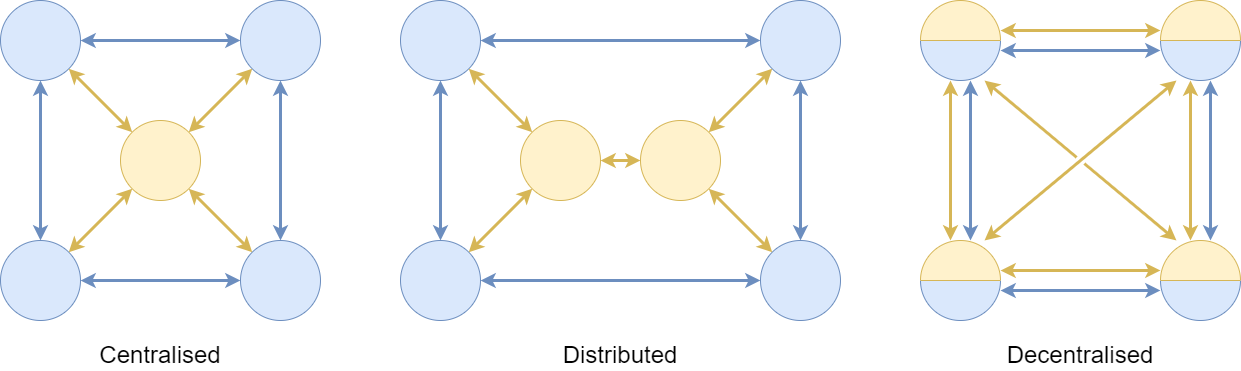

The diagram above was exported from draw.io. Its source (the exported page's mxGraphModel, read from the mxfile embedded in the PNG):
<mxGraphModel dx="1156" dy="814" grid="1" gridSize="10" guides="1" tooltips="1" connect="1" arrows="1" fold="1" page="1" pageScale="1" pageWidth="1169" pageHeight="827" math="0" shadow="0">
  <root>
    <mxCell id="0" />
    <object label="Decentralised" id="Y9stfomU-Q7BL41HzGWx-24">
      <mxCell parent="0" />
    </object>
    <mxCell id="Y9stfomU-Q7BL41HzGWx-34" value="" style="group;verticalAlign=middle;labelPosition=center;verticalLabelPosition=middle;align=center;" vertex="1" connectable="0" parent="Y9stfomU-Q7BL41HzGWx-24">
      <mxGeometry x="960" y="40" width="80" height="80" as="geometry" />
    </mxCell>
    <mxCell id="Y9stfomU-Q7BL41HzGWx-35" value="" style="verticalLabelPosition=bottom;verticalAlign=top;html=1;shape=mxgraph.basic.half_circle;fillColor=#dae8fc;strokeColor=#6c8ebf;" vertex="1" parent="Y9stfomU-Q7BL41HzGWx-34">
      <mxGeometry y="40" width="80" height="40" as="geometry" />
    </mxCell>
    <mxCell id="Y9stfomU-Q7BL41HzGWx-36" value="" style="verticalLabelPosition=bottom;verticalAlign=top;html=1;shape=mxgraph.basic.half_circle;rotation=-180;fillColor=#fff2cc;strokeColor=#d6b656;" vertex="1" parent="Y9stfomU-Q7BL41HzGWx-34">
      <mxGeometry width="80" height="40" as="geometry" />
    </mxCell>
    <mxCell id="Y9stfomU-Q7BL41HzGWx-37" value="" style="group" vertex="1" connectable="0" parent="Y9stfomU-Q7BL41HzGWx-24">
      <mxGeometry x="1200" y="40" width="80" height="80" as="geometry" />
    </mxCell>
    <mxCell id="Y9stfomU-Q7BL41HzGWx-38" value="" style="verticalLabelPosition=bottom;verticalAlign=top;html=1;shape=mxgraph.basic.half_circle;fillColor=#dae8fc;strokeColor=#6c8ebf;" vertex="1" parent="Y9stfomU-Q7BL41HzGWx-37">
      <mxGeometry y="40" width="80" height="40" as="geometry" />
    </mxCell>
    <mxCell id="Y9stfomU-Q7BL41HzGWx-39" value="" style="verticalLabelPosition=bottom;verticalAlign=top;html=1;shape=mxgraph.basic.half_circle;rotation=-180;fillColor=#fff2cc;strokeColor=#d6b656;" vertex="1" parent="Y9stfomU-Q7BL41HzGWx-37">
      <mxGeometry width="80" height="40" as="geometry" />
    </mxCell>
    <mxCell id="Y9stfomU-Q7BL41HzGWx-40" value="" style="group" vertex="1" connectable="0" parent="Y9stfomU-Q7BL41HzGWx-24">
      <mxGeometry x="960" y="280" width="80" height="80" as="geometry" />
    </mxCell>
    <mxCell id="Y9stfomU-Q7BL41HzGWx-41" value="" style="verticalLabelPosition=bottom;verticalAlign=top;html=1;shape=mxgraph.basic.half_circle;fillColor=#dae8fc;strokeColor=#6c8ebf;" vertex="1" parent="Y9stfomU-Q7BL41HzGWx-40">
      <mxGeometry y="40" width="80" height="40" as="geometry" />
    </mxCell>
    <mxCell id="Y9stfomU-Q7BL41HzGWx-42" value="" style="verticalLabelPosition=bottom;verticalAlign=top;html=1;shape=mxgraph.basic.half_circle;rotation=-180;fillColor=#fff2cc;strokeColor=#d6b656;" vertex="1" parent="Y9stfomU-Q7BL41HzGWx-40">
      <mxGeometry width="80" height="40" as="geometry" />
    </mxCell>
    <mxCell id="Y9stfomU-Q7BL41HzGWx-45" value="" style="group" vertex="1" connectable="0" parent="Y9stfomU-Q7BL41HzGWx-24">
      <mxGeometry x="1200" y="280" width="80" height="80" as="geometry" />
    </mxCell>
    <mxCell id="Y9stfomU-Q7BL41HzGWx-46" value="" style="verticalLabelPosition=bottom;verticalAlign=top;html=1;shape=mxgraph.basic.half_circle;fillColor=#dae8fc;strokeColor=#6c8ebf;" vertex="1" parent="Y9stfomU-Q7BL41HzGWx-45">
      <mxGeometry y="40" width="80" height="40" as="geometry" />
    </mxCell>
    <mxCell id="Y9stfomU-Q7BL41HzGWx-47" value="" style="verticalLabelPosition=bottom;verticalAlign=top;html=1;shape=mxgraph.basic.half_circle;rotation=-180;fillColor=#fff2cc;strokeColor=#d6b656;" vertex="1" parent="Y9stfomU-Q7BL41HzGWx-45">
      <mxGeometry width="80" height="40" as="geometry" />
    </mxCell>
    <mxCell id="Y9stfomU-Q7BL41HzGWx-70" style="rounded=0;orthogonalLoop=1;jettySize=auto;html=1;strokeWidth=3;fillColor=#fff2cc;strokeColor=#d6b656;startArrow=classic;startFill=1;" edge="1" parent="Y9stfomU-Q7BL41HzGWx-24">
      <mxGeometry relative="1" as="geometry">
        <mxPoint x="1200" y="70" as="sourcePoint" />
        <mxPoint x="1040" y="70" as="targetPoint" />
      </mxGeometry>
    </mxCell>
    <mxCell id="Y9stfomU-Q7BL41HzGWx-71" style="rounded=0;orthogonalLoop=1;jettySize=auto;html=1;strokeWidth=3;fillColor=#fff2cc;strokeColor=#d6b656;startArrow=classic;startFill=1;" edge="1" parent="Y9stfomU-Q7BL41HzGWx-24">
      <mxGeometry relative="1" as="geometry">
        <mxPoint x="1200" y="310" as="sourcePoint" />
        <mxPoint x="1040" y="310" as="targetPoint" />
      </mxGeometry>
    </mxCell>
    <mxCell id="Y9stfomU-Q7BL41HzGWx-72" style="rounded=0;orthogonalLoop=1;jettySize=auto;html=1;startArrow=classic;startFill=1;strokeWidth=3;fillColor=#dae8fc;strokeColor=#6c8ebf;" edge="1" parent="Y9stfomU-Q7BL41HzGWx-24">
      <mxGeometry relative="1" as="geometry">
        <mxPoint x="1040" y="90" as="sourcePoint" />
        <mxPoint x="1200" y="90" as="targetPoint" />
      </mxGeometry>
    </mxCell>
    <mxCell id="Y9stfomU-Q7BL41HzGWx-73" style="rounded=0;orthogonalLoop=1;jettySize=auto;html=1;startArrow=classic;startFill=1;strokeWidth=3;fillColor=#dae8fc;strokeColor=#6c8ebf;" edge="1" parent="Y9stfomU-Q7BL41HzGWx-24">
      <mxGeometry relative="1" as="geometry">
        <mxPoint x="1040" y="330" as="sourcePoint" />
        <mxPoint x="1200" y="330" as="targetPoint" />
      </mxGeometry>
    </mxCell>
    <mxCell id="Y9stfomU-Q7BL41HzGWx-74" style="rounded=0;orthogonalLoop=1;jettySize=auto;html=1;startArrow=classic;startFill=1;strokeWidth=3;fillColor=#dae8fc;strokeColor=#6c8ebf;" edge="1" parent="Y9stfomU-Q7BL41HzGWx-24">
      <mxGeometry relative="1" as="geometry">
        <mxPoint x="1250" y="280" as="sourcePoint" />
        <mxPoint x="1250" y="120" as="targetPoint" />
      </mxGeometry>
    </mxCell>
    <mxCell id="Y9stfomU-Q7BL41HzGWx-75" style="rounded=0;orthogonalLoop=1;jettySize=auto;html=1;startArrow=classic;startFill=1;strokeWidth=3;fillColor=#dae8fc;strokeColor=#6c8ebf;" edge="1" parent="Y9stfomU-Q7BL41HzGWx-24">
      <mxGeometry relative="1" as="geometry">
        <mxPoint x="1010" y="120" as="sourcePoint" />
        <mxPoint x="1010" y="280" as="targetPoint" />
      </mxGeometry>
    </mxCell>
    <mxCell id="Y9stfomU-Q7BL41HzGWx-76" style="rounded=0;orthogonalLoop=1;jettySize=auto;html=1;strokeWidth=3;fillColor=#fff2cc;strokeColor=#d6b656;startArrow=classic;startFill=1;" edge="1" parent="Y9stfomU-Q7BL41HzGWx-24">
      <mxGeometry relative="1" as="geometry">
        <mxPoint x="990" y="280" as="sourcePoint" />
        <mxPoint x="990" y="120" as="targetPoint" />
      </mxGeometry>
    </mxCell>
    <mxCell id="Y9stfomU-Q7BL41HzGWx-77" style="rounded=0;orthogonalLoop=1;jettySize=auto;html=1;strokeWidth=3;fillColor=#fff2cc;strokeColor=#d6b656;startArrow=classic;startFill=1;" edge="1" parent="Y9stfomU-Q7BL41HzGWx-24">
      <mxGeometry relative="1" as="geometry">
        <mxPoint x="1230" y="280" as="sourcePoint" />
        <mxPoint x="1230" y="120" as="targetPoint" />
      </mxGeometry>
    </mxCell>
    <mxCell id="Y9stfomU-Q7BL41HzGWx-78" style="rounded=0;orthogonalLoop=1;jettySize=auto;html=1;strokeWidth=3;fillColor=#fff2cc;strokeColor=#d6b656;startArrow=classic;startFill=1;" edge="1" parent="Y9stfomU-Q7BL41HzGWx-24" source="Y9stfomU-Q7BL41HzGWx-42" target="Y9stfomU-Q7BL41HzGWx-38">
      <mxGeometry relative="1" as="geometry">
        <mxPoint x="1000" y="290" as="sourcePoint" />
        <mxPoint x="1000" y="130" as="targetPoint" />
      </mxGeometry>
    </mxCell>
    <mxCell id="Y9stfomU-Q7BL41HzGWx-79" style="rounded=0;orthogonalLoop=1;jettySize=auto;html=1;strokeWidth=3;fillColor=#fff2cc;strokeColor=#d6b656;startArrow=classic;startFill=1;jumpStyle=gap;" edge="1" parent="Y9stfomU-Q7BL41HzGWx-24" source="Y9stfomU-Q7BL41HzGWx-47" target="Y9stfomU-Q7BL41HzGWx-35">
      <mxGeometry relative="1" as="geometry">
        <mxPoint x="1034" y="290" as="sourcePoint" />
        <mxPoint x="1226" y="130" as="targetPoint" />
      </mxGeometry>
    </mxCell>
    <object label="Distributed" id="Y9stfomU-Q7BL41HzGWx-12">
      <mxCell parent="0" />
    </object>
    <mxCell id="Y9stfomU-Q7BL41HzGWx-80" value="" style="ellipse;whiteSpace=wrap;html=1;aspect=fixed;fillColor=#dae8fc;strokeColor=#6c8ebf;" vertex="1" parent="Y9stfomU-Q7BL41HzGWx-12">
      <mxGeometry x="440" y="40" width="80" height="80" as="geometry" />
    </mxCell>
    <mxCell id="Y9stfomU-Q7BL41HzGWx-81" value="" style="ellipse;whiteSpace=wrap;html=1;aspect=fixed;fillColor=#fff2cc;strokeColor=#d6b656;" vertex="1" parent="Y9stfomU-Q7BL41HzGWx-12">
      <mxGeometry x="680" y="160" width="80" height="80" as="geometry" />
    </mxCell>
    <mxCell id="Y9stfomU-Q7BL41HzGWx-82" value="" style="ellipse;whiteSpace=wrap;html=1;aspect=fixed;fillColor=#dae8fc;strokeColor=#6c8ebf;" vertex="1" parent="Y9stfomU-Q7BL41HzGWx-12">
      <mxGeometry x="800" y="40" width="80" height="80" as="geometry" />
    </mxCell>
    <mxCell id="Y9stfomU-Q7BL41HzGWx-83" value="" style="ellipse;whiteSpace=wrap;html=1;aspect=fixed;fillColor=#dae8fc;strokeColor=#6c8ebf;" vertex="1" parent="Y9stfomU-Q7BL41HzGWx-12">
      <mxGeometry x="440" y="280" width="80" height="80" as="geometry" />
    </mxCell>
    <mxCell id="Y9stfomU-Q7BL41HzGWx-84" value="" style="ellipse;whiteSpace=wrap;html=1;aspect=fixed;fillColor=#dae8fc;strokeColor=#6c8ebf;" vertex="1" parent="Y9stfomU-Q7BL41HzGWx-12">
      <mxGeometry x="800" y="280" width="80" height="80" as="geometry" />
    </mxCell>
    <mxCell id="Y9stfomU-Q7BL41HzGWx-85" value="" style="ellipse;whiteSpace=wrap;html=1;aspect=fixed;fillColor=#fff2cc;strokeColor=#d6b656;" vertex="1" parent="Y9stfomU-Q7BL41HzGWx-12">
      <mxGeometry x="560" y="160" width="80" height="80" as="geometry" />
    </mxCell>
    <mxCell id="Y9stfomU-Q7BL41HzGWx-86" style="rounded=0;orthogonalLoop=1;jettySize=auto;html=1;strokeWidth=3;fillColor=#fff2cc;strokeColor=#d6b656;startArrow=classic;startFill=1;" edge="1" parent="Y9stfomU-Q7BL41HzGWx-12" source="Y9stfomU-Q7BL41HzGWx-80" target="Y9stfomU-Q7BL41HzGWx-85">
      <mxGeometry relative="1" as="geometry">
        <mxPoint x="470" y="232" as="sourcePoint" />
        <mxPoint x="534" y="168" as="targetPoint" />
      </mxGeometry>
    </mxCell>
    <mxCell id="Y9stfomU-Q7BL41HzGWx-87" style="rounded=0;orthogonalLoop=1;jettySize=auto;html=1;strokeWidth=3;fillColor=#fff2cc;strokeColor=#d6b656;startArrow=classic;startFill=1;" edge="1" parent="Y9stfomU-Q7BL41HzGWx-12" source="Y9stfomU-Q7BL41HzGWx-83" target="Y9stfomU-Q7BL41HzGWx-85">
      <mxGeometry relative="1" as="geometry">
        <mxPoint x="518" y="118" as="sourcePoint" />
        <mxPoint x="582" y="182" as="targetPoint" />
      </mxGeometry>
    </mxCell>
    <mxCell id="Y9stfomU-Q7BL41HzGWx-88" style="rounded=0;orthogonalLoop=1;jettySize=auto;html=1;strokeWidth=3;fillColor=#fff2cc;strokeColor=#d6b656;startArrow=classic;startFill=1;" edge="1" parent="Y9stfomU-Q7BL41HzGWx-12" source="Y9stfomU-Q7BL41HzGWx-82" target="Y9stfomU-Q7BL41HzGWx-81">
      <mxGeometry relative="1" as="geometry">
        <mxPoint x="528" y="128" as="sourcePoint" />
        <mxPoint x="592" y="192" as="targetPoint" />
      </mxGeometry>
    </mxCell>
    <mxCell id="Y9stfomU-Q7BL41HzGWx-89" style="rounded=0;orthogonalLoop=1;jettySize=auto;html=1;strokeWidth=3;fillColor=#fff2cc;strokeColor=#d6b656;startArrow=classic;startFill=1;" edge="1" parent="Y9stfomU-Q7BL41HzGWx-12" source="Y9stfomU-Q7BL41HzGWx-81" target="Y9stfomU-Q7BL41HzGWx-84">
      <mxGeometry relative="1" as="geometry">
        <mxPoint x="538" y="138" as="sourcePoint" />
        <mxPoint x="602" y="202" as="targetPoint" />
      </mxGeometry>
    </mxCell>
    <mxCell id="Y9stfomU-Q7BL41HzGWx-90" style="rounded=0;orthogonalLoop=1;jettySize=auto;html=1;strokeWidth=3;fillColor=#fff2cc;strokeColor=#d6b656;startArrow=classic;startFill=1;" edge="1" parent="Y9stfomU-Q7BL41HzGWx-12" source="Y9stfomU-Q7BL41HzGWx-85" target="Y9stfomU-Q7BL41HzGWx-81">
      <mxGeometry relative="1" as="geometry">
        <mxPoint x="548" y="148" as="sourcePoint" />
        <mxPoint x="612" y="212" as="targetPoint" />
      </mxGeometry>
    </mxCell>
    <mxCell id="Y9stfomU-Q7BL41HzGWx-91" style="rounded=0;orthogonalLoop=1;jettySize=auto;html=1;startArrow=classic;startFill=1;strokeWidth=3;fillColor=#dae8fc;strokeColor=#6c8ebf;" edge="1" parent="Y9stfomU-Q7BL41HzGWx-12" source="Y9stfomU-Q7BL41HzGWx-84" target="Y9stfomU-Q7BL41HzGWx-82">
      <mxGeometry relative="1" as="geometry">
        <mxPoint x="879" y="290" as="sourcePoint" />
        <mxPoint x="879" y="130" as="targetPoint" />
      </mxGeometry>
    </mxCell>
    <mxCell id="Y9stfomU-Q7BL41HzGWx-92" style="rounded=0;orthogonalLoop=1;jettySize=auto;html=1;startArrow=classic;startFill=1;strokeWidth=3;fillColor=#dae8fc;strokeColor=#6c8ebf;" edge="1" parent="Y9stfomU-Q7BL41HzGWx-12" source="Y9stfomU-Q7BL41HzGWx-80" target="Y9stfomU-Q7BL41HzGWx-82">
      <mxGeometry relative="1" as="geometry">
        <mxPoint x="850" y="290" as="sourcePoint" />
        <mxPoint x="850" y="130" as="targetPoint" />
      </mxGeometry>
    </mxCell>
    <mxCell id="Y9stfomU-Q7BL41HzGWx-93" style="rounded=0;orthogonalLoop=1;jettySize=auto;html=1;startArrow=classic;startFill=1;strokeWidth=3;fillColor=#dae8fc;strokeColor=#6c8ebf;" edge="1" parent="Y9stfomU-Q7BL41HzGWx-12" source="Y9stfomU-Q7BL41HzGWx-84" target="Y9stfomU-Q7BL41HzGWx-83">
      <mxGeometry relative="1" as="geometry">
        <mxPoint x="860" y="300" as="sourcePoint" />
        <mxPoint x="860" y="140" as="targetPoint" />
      </mxGeometry>
    </mxCell>
    <mxCell id="Y9stfomU-Q7BL41HzGWx-94" style="rounded=0;orthogonalLoop=1;jettySize=auto;html=1;startArrow=classic;startFill=1;strokeWidth=3;fillColor=#dae8fc;strokeColor=#6c8ebf;" edge="1" parent="Y9stfomU-Q7BL41HzGWx-12" source="Y9stfomU-Q7BL41HzGWx-83" target="Y9stfomU-Q7BL41HzGWx-80">
      <mxGeometry relative="1" as="geometry">
        <mxPoint x="870" y="310" as="sourcePoint" />
        <mxPoint x="870" y="150" as="targetPoint" />
      </mxGeometry>
    </mxCell>
    <object label="Centralised" id="1">
      <mxCell parent="0" />
    </object>
    <mxCell id="Y9stfomU-Q7BL41HzGWx-57" style="rounded=0;orthogonalLoop=1;jettySize=auto;html=1;startArrow=classic;startFill=1;strokeWidth=3;fillColor=#dae8fc;strokeColor=#6c8ebf;" edge="1" parent="1" source="Y9stfomU-Q7BL41HzGWx-1" target="Y9stfomU-Q7BL41HzGWx-3">
      <mxGeometry relative="1" as="geometry" />
    </mxCell>
    <mxCell id="Y9stfomU-Q7BL41HzGWx-1" value="" style="ellipse;whiteSpace=wrap;html=1;aspect=fixed;fillColor=#dae8fc;strokeColor=#6c8ebf;" vertex="1" parent="1">
      <mxGeometry x="40" y="40" width="80" height="80" as="geometry" />
    </mxCell>
    <mxCell id="Y9stfomU-Q7BL41HzGWx-3" value="" style="ellipse;whiteSpace=wrap;html=1;aspect=fixed;fillColor=#dae8fc;strokeColor=#6c8ebf;" vertex="1" parent="1">
      <mxGeometry x="280" y="40" width="80" height="80" as="geometry" />
    </mxCell>
    <mxCell id="Y9stfomU-Q7BL41HzGWx-4" value="" style="ellipse;whiteSpace=wrap;html=1;aspect=fixed;fillColor=#dae8fc;strokeColor=#6c8ebf;" vertex="1" parent="1">
      <mxGeometry x="40" y="280" width="80" height="80" as="geometry" />
    </mxCell>
    <mxCell id="Y9stfomU-Q7BL41HzGWx-5" value="" style="ellipse;whiteSpace=wrap;html=1;aspect=fixed;fillColor=#dae8fc;strokeColor=#6c8ebf;" vertex="1" parent="1">
      <mxGeometry x="280" y="280" width="80" height="80" as="geometry" />
    </mxCell>
    <mxCell id="Y9stfomU-Q7BL41HzGWx-52" style="rounded=0;orthogonalLoop=1;jettySize=auto;html=1;strokeWidth=3;fillColor=#fff2cc;strokeColor=#d6b656;startArrow=classic;startFill=1;" edge="1" parent="1" source="Y9stfomU-Q7BL41HzGWx-56" target="Y9stfomU-Q7BL41HzGWx-3">
      <mxGeometry relative="1" as="geometry">
        <mxPoint x="182" y="182" as="sourcePoint" />
        <mxPoint x="292" y="108" as="targetPoint" />
      </mxGeometry>
    </mxCell>
    <mxCell id="Y9stfomU-Q7BL41HzGWx-53" style="rounded=0;orthogonalLoop=1;jettySize=auto;html=1;strokeWidth=3;fillColor=#fff2cc;strokeColor=#d6b656;startArrow=classic;startFill=1;" edge="1" parent="1" source="Y9stfomU-Q7BL41HzGWx-56" target="Y9stfomU-Q7BL41HzGWx-4">
      <mxGeometry relative="1" as="geometry">
        <mxPoint x="192" y="192" as="sourcePoint" />
        <mxPoint x="108" y="292" as="targetPoint" />
      </mxGeometry>
    </mxCell>
    <mxCell id="Y9stfomU-Q7BL41HzGWx-54" style="rounded=0;orthogonalLoop=1;jettySize=auto;html=1;strokeWidth=3;fillColor=#fff2cc;strokeColor=#d6b656;startArrow=classic;startFill=1;" edge="1" parent="1" source="Y9stfomU-Q7BL41HzGWx-56" target="Y9stfomU-Q7BL41HzGWx-5">
      <mxGeometry relative="1" as="geometry">
        <mxPoint x="202" y="202" as="sourcePoint" />
        <mxPoint x="292" y="292" as="targetPoint" />
      </mxGeometry>
    </mxCell>
    <mxCell id="Y9stfomU-Q7BL41HzGWx-55" style="rounded=0;orthogonalLoop=1;jettySize=auto;html=1;strokeWidth=3;fillColor=#fff2cc;strokeColor=#d6b656;startArrow=classic;startFill=1;" edge="1" parent="1" source="Y9stfomU-Q7BL41HzGWx-56" target="Y9stfomU-Q7BL41HzGWx-1">
      <mxGeometry relative="1" as="geometry">
        <mxPoint x="108" y="108" as="targetPoint" />
      </mxGeometry>
    </mxCell>
    <mxCell id="Y9stfomU-Q7BL41HzGWx-56" value="" style="ellipse;whiteSpace=wrap;html=1;aspect=fixed;fillColor=#fff2cc;strokeColor=#d6b656;" vertex="1" parent="1">
      <mxGeometry x="160" y="160" width="80" height="80" as="geometry" />
    </mxCell>
    <mxCell id="Y9stfomU-Q7BL41HzGWx-58" style="rounded=0;orthogonalLoop=1;jettySize=auto;html=1;startArrow=classic;startFill=1;strokeWidth=3;fillColor=#dae8fc;strokeColor=#6c8ebf;" edge="1" parent="1" source="Y9stfomU-Q7BL41HzGWx-5" target="Y9stfomU-Q7BL41HzGWx-3">
      <mxGeometry relative="1" as="geometry">
        <mxPoint x="130" y="90" as="sourcePoint" />
        <mxPoint x="290" y="90" as="targetPoint" />
      </mxGeometry>
    </mxCell>
    <mxCell id="Y9stfomU-Q7BL41HzGWx-59" style="rounded=0;orthogonalLoop=1;jettySize=auto;html=1;startArrow=classic;startFill=1;strokeWidth=3;fillColor=#dae8fc;strokeColor=#6c8ebf;" edge="1" parent="1" source="Y9stfomU-Q7BL41HzGWx-1" target="Y9stfomU-Q7BL41HzGWx-4">
      <mxGeometry relative="1" as="geometry">
        <mxPoint x="130" y="90" as="sourcePoint" />
        <mxPoint x="290" y="90" as="targetPoint" />
      </mxGeometry>
    </mxCell>
    <mxCell id="Y9stfomU-Q7BL41HzGWx-60" style="rounded=0;orthogonalLoop=1;jettySize=auto;html=1;startArrow=classic;startFill=1;strokeWidth=3;fillColor=#dae8fc;strokeColor=#6c8ebf;" edge="1" parent="1" source="Y9stfomU-Q7BL41HzGWx-4" target="Y9stfomU-Q7BL41HzGWx-5">
      <mxGeometry relative="1" as="geometry">
        <mxPoint x="140" y="100" as="sourcePoint" />
        <mxPoint x="300" y="100" as="targetPoint" />
      </mxGeometry>
    </mxCell>
    <mxCell id="Y9stfomU-Q7BL41HzGWx-95" value="Centralised" style="text;html=1;strokeColor=none;fillColor=none;align=center;verticalAlign=middle;whiteSpace=wrap;rounded=0;fontSize=24;" vertex="1" parent="1">
      <mxGeometry x="40" y="380" width="320" height="30" as="geometry" />
    </mxCell>
    <mxCell id="Y9stfomU-Q7BL41HzGWx-96" value="Distributed" style="text;html=1;strokeColor=none;fillColor=none;align=center;verticalAlign=middle;whiteSpace=wrap;rounded=0;fontSize=24;" vertex="1" parent="1">
      <mxGeometry x="440" y="380" width="440" height="30" as="geometry" />
    </mxCell>
    <mxCell id="Y9stfomU-Q7BL41HzGWx-97" value="Decentralised" style="text;html=1;strokeColor=none;fillColor=none;align=center;verticalAlign=middle;whiteSpace=wrap;rounded=0;fontSize=24;" vertex="1" parent="1">
      <mxGeometry x="960" y="380" width="320" height="30" as="geometry" />
    </mxCell>
  </root>
</mxGraphModel>